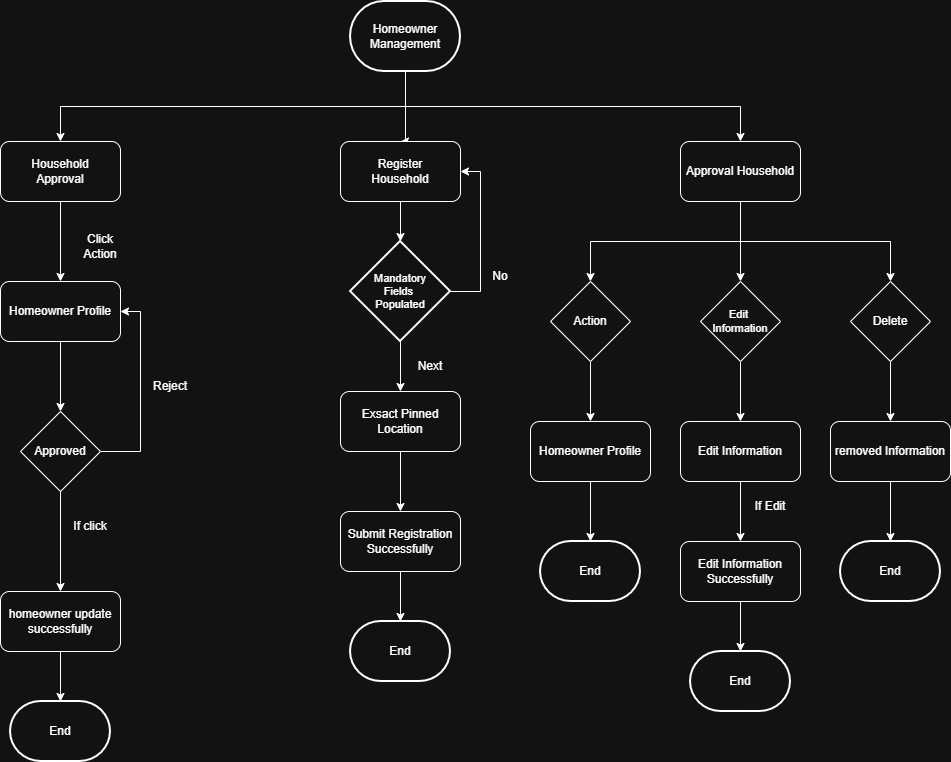

The diagram above was exported from draw.io. Its source (the exported page's mxGraphModel, read from the mxfile embedded in the PNG):
<mxGraphModel dx="1892" dy="657" grid="1" gridSize="10" guides="1" tooltips="1" connect="1" arrows="1" fold="1" page="1" pageScale="1" pageWidth="850" pageHeight="1100" math="0" shadow="0">
  <root>
    <mxCell id="0" />
    <mxCell id="1" parent="0" />
    <mxCell id="bsu29U-1Eh9U67mnAFXZ-6" edge="1" parent="1" source="bsu29U-1Eh9U67mnAFXZ-1" style="edgeStyle=orthogonalEdgeStyle;rounded=0;orthogonalLoop=1;jettySize=auto;html=1;exitX=0.5;exitY=1;exitDx=0;exitDy=0;exitPerimeter=0;entryX=0.5;entryY=0;entryDx=0;entryDy=0;" target="bsu29U-1Eh9U67mnAFXZ-4">
      <mxGeometry relative="1" as="geometry">
        <Array as="points">
          <mxPoint x="345" y="200" />
        </Array>
        <mxPoint x="345" y="190" as="targetPoint" />
      </mxGeometry>
    </mxCell>
    <mxCell id="bsu29U-1Eh9U67mnAFXZ-8" edge="1" parent="1" source="bsu29U-1Eh9U67mnAFXZ-1" style="edgeStyle=orthogonalEdgeStyle;rounded=0;orthogonalLoop=1;jettySize=auto;html=1;exitX=0.5;exitY=1;exitDx=0;exitDy=0;exitPerimeter=0;entryX=0.5;entryY=0;entryDx=0;entryDy=0;" target="bsu29U-1Eh9U67mnAFXZ-2">
      <mxGeometry relative="1" as="geometry">
        <mxPoint x="80" y="190" as="targetPoint" />
      </mxGeometry>
    </mxCell>
    <mxCell id="bsu29U-1Eh9U67mnAFXZ-9" edge="1" parent="1" source="bsu29U-1Eh9U67mnAFXZ-1" style="edgeStyle=orthogonalEdgeStyle;rounded=0;orthogonalLoop=1;jettySize=auto;html=1;exitX=0.5;exitY=1;exitDx=0;exitDy=0;exitPerimeter=0;" target="bsu29U-1Eh9U67mnAFXZ-3">
      <mxGeometry relative="1" as="geometry" />
    </mxCell>
    <mxCell id="bsu29U-1Eh9U67mnAFXZ-1" parent="1" style="strokeWidth=2;html=1;shape=mxgraph.flowchart.terminator;whiteSpace=wrap;" value="Homeowner Management" vertex="1">
      <mxGeometry height="70" width="110" x="290" y="60" as="geometry" />
    </mxCell>
    <mxCell id="bsu29U-1Eh9U67mnAFXZ-10" edge="1" parent="1" source="bsu29U-1Eh9U67mnAFXZ-2" style="edgeStyle=orthogonalEdgeStyle;rounded=0;orthogonalLoop=1;jettySize=auto;html=1;exitX=0.5;exitY=1;exitDx=0;exitDy=0;entryX=0.5;entryY=0;entryDx=0;entryDy=0;" target="bsu29U-1Eh9U67mnAFXZ-12">
      <mxGeometry relative="1" as="geometry">
        <Array as="points" />
        <mxPoint x="80" y="330" as="targetPoint" />
      </mxGeometry>
    </mxCell>
    <mxCell id="bsu29U-1Eh9U67mnAFXZ-2" parent="1" style="rounded=1;whiteSpace=wrap;html=1;" value="Household&lt;div&gt;Approval&lt;/div&gt;" vertex="1">
      <mxGeometry height="60" width="120" x="-60" y="200" as="geometry" />
    </mxCell>
    <mxCell id="bsu29U-1Eh9U67mnAFXZ-42" edge="1" parent="1" source="bsu29U-1Eh9U67mnAFXZ-3" style="edgeStyle=orthogonalEdgeStyle;rounded=0;orthogonalLoop=1;jettySize=auto;html=1;exitX=0.5;exitY=1;exitDx=0;exitDy=0;entryX=0.5;entryY=0;entryDx=0;entryDy=0;" target="bsu29U-1Eh9U67mnAFXZ-39">
      <mxGeometry relative="1" as="geometry" />
    </mxCell>
    <mxCell id="bsu29U-1Eh9U67mnAFXZ-43" edge="1" parent="1" source="bsu29U-1Eh9U67mnAFXZ-3" style="edgeStyle=orthogonalEdgeStyle;rounded=0;orthogonalLoop=1;jettySize=auto;html=1;exitX=0.5;exitY=1;exitDx=0;exitDy=0;entryX=0.5;entryY=0;entryDx=0;entryDy=0;" target="bsu29U-1Eh9U67mnAFXZ-40">
      <mxGeometry relative="1" as="geometry" />
    </mxCell>
    <mxCell id="bsu29U-1Eh9U67mnAFXZ-44" edge="1" parent="1" source="bsu29U-1Eh9U67mnAFXZ-3" style="edgeStyle=orthogonalEdgeStyle;rounded=0;orthogonalLoop=1;jettySize=auto;html=1;exitX=0.5;exitY=1;exitDx=0;exitDy=0;" target="bsu29U-1Eh9U67mnAFXZ-41">
      <mxGeometry relative="1" as="geometry" />
    </mxCell>
    <mxCell id="bsu29U-1Eh9U67mnAFXZ-3" parent="1" style="rounded=1;whiteSpace=wrap;html=1;" value="Approval Household" vertex="1">
      <mxGeometry height="60" width="120" x="620" y="200" as="geometry" />
    </mxCell>
    <mxCell id="bsu29U-1Eh9U67mnAFXZ-25" edge="1" parent="1" source="bsu29U-1Eh9U67mnAFXZ-4" style="edgeStyle=orthogonalEdgeStyle;rounded=0;orthogonalLoop=1;jettySize=auto;html=1;exitX=0.5;exitY=1;exitDx=0;exitDy=0;" target="bsu29U-1Eh9U67mnAFXZ-26">
      <mxGeometry relative="1" as="geometry">
        <mxPoint x="340" y="320" as="targetPoint" />
      </mxGeometry>
    </mxCell>
    <mxCell id="bsu29U-1Eh9U67mnAFXZ-4" parent="1" style="rounded=1;whiteSpace=wrap;html=1;" value="Register&lt;br&gt;Household" vertex="1">
      <mxGeometry height="60" width="120" x="280" y="200" as="geometry" />
    </mxCell>
    <mxCell id="bsu29U-1Eh9U67mnAFXZ-11" parent="1" style="text;html=1;whiteSpace=wrap;strokeColor=none;fillColor=none;align=center;verticalAlign=middle;rounded=0;" value="Click Action" vertex="1">
      <mxGeometry height="30" width="60" x="10" y="290" as="geometry" />
    </mxCell>
    <mxCell id="bsu29U-1Eh9U67mnAFXZ-16" edge="1" parent="1" source="bsu29U-1Eh9U67mnAFXZ-12" style="edgeStyle=orthogonalEdgeStyle;rounded=0;orthogonalLoop=1;jettySize=auto;html=1;exitX=0.5;exitY=1;exitDx=0;exitDy=0;" target="bsu29U-1Eh9U67mnAFXZ-13">
      <mxGeometry relative="1" as="geometry" />
    </mxCell>
    <mxCell id="bsu29U-1Eh9U67mnAFXZ-12" parent="1" style="rounded=1;whiteSpace=wrap;html=1;" value="Homeowner Profile" vertex="1">
      <mxGeometry height="60" width="120" x="-60" y="340" as="geometry" />
    </mxCell>
    <mxCell id="bsu29U-1Eh9U67mnAFXZ-19" edge="1" parent="1" source="bsu29U-1Eh9U67mnAFXZ-13" style="edgeStyle=orthogonalEdgeStyle;rounded=0;orthogonalLoop=1;jettySize=auto;html=1;exitX=0.5;exitY=1;exitDx=0;exitDy=0;entryX=0.5;entryY=0;entryDx=0;entryDy=0;" target="bsu29U-1Eh9U67mnAFXZ-21">
      <mxGeometry relative="1" as="geometry">
        <mxPoint x="-30" y="580" as="targetPoint" />
      </mxGeometry>
    </mxCell>
    <mxCell id="bsu29U-1Eh9U67mnAFXZ-59" edge="1" parent="1" source="bsu29U-1Eh9U67mnAFXZ-13" style="edgeStyle=orthogonalEdgeStyle;rounded=0;orthogonalLoop=1;jettySize=auto;html=1;exitX=1;exitY=0.5;exitDx=0;exitDy=0;entryX=1;entryY=0.5;entryDx=0;entryDy=0;" target="bsu29U-1Eh9U67mnAFXZ-12">
      <mxGeometry relative="1" as="geometry">
        <Array as="points">
          <mxPoint x="80" y="510" />
          <mxPoint x="80" y="370" />
        </Array>
      </mxGeometry>
    </mxCell>
    <mxCell id="bsu29U-1Eh9U67mnAFXZ-13" parent="1" style="rhombus;whiteSpace=wrap;html=1;" value="Approved" vertex="1">
      <mxGeometry height="80" width="80" x="-40" y="470" as="geometry" />
    </mxCell>
    <mxCell id="bsu29U-1Eh9U67mnAFXZ-20" parent="1" style="text;html=1;whiteSpace=wrap;strokeColor=none;fillColor=none;align=center;verticalAlign=middle;rounded=0;" value="If click" vertex="1">
      <mxGeometry height="30" width="60" y="570" as="geometry" />
    </mxCell>
    <mxCell id="bsu29U-1Eh9U67mnAFXZ-21" parent="1" style="rounded=1;whiteSpace=wrap;html=1;" value="homeowner update successfully" vertex="1">
      <mxGeometry height="60" width="120" x="-60" y="650" as="geometry" />
    </mxCell>
    <mxCell id="bsu29U-1Eh9U67mnAFXZ-23" parent="1" style="strokeWidth=2;html=1;shape=mxgraph.flowchart.terminator;whiteSpace=wrap;" value="End" vertex="1">
      <mxGeometry height="60" width="100" x="-50" y="760" as="geometry" />
    </mxCell>
    <mxCell id="bsu29U-1Eh9U67mnAFXZ-24" edge="1" parent="1" source="bsu29U-1Eh9U67mnAFXZ-21" style="edgeStyle=orthogonalEdgeStyle;rounded=0;orthogonalLoop=1;jettySize=auto;html=1;exitX=0.5;exitY=1;exitDx=0;exitDy=0;entryX=0.5;entryY=0;entryDx=0;entryDy=0;entryPerimeter=0;" target="bsu29U-1Eh9U67mnAFXZ-23">
      <mxGeometry relative="1" as="geometry">
        <Array as="points">
          <mxPoint y="750" />
          <mxPoint y="750" />
        </Array>
      </mxGeometry>
    </mxCell>
    <mxCell id="bsu29U-1Eh9U67mnAFXZ-28" edge="1" parent="1" source="bsu29U-1Eh9U67mnAFXZ-26" style="edgeStyle=orthogonalEdgeStyle;rounded=0;orthogonalLoop=1;jettySize=auto;html=1;exitX=1;exitY=0.5;exitDx=0;exitDy=0;exitPerimeter=0;entryX=1;entryY=0.5;entryDx=0;entryDy=0;" target="bsu29U-1Eh9U67mnAFXZ-4">
      <mxGeometry relative="1" as="geometry">
        <Array as="points">
          <mxPoint x="420" y="350" />
          <mxPoint x="420" y="230" />
        </Array>
      </mxGeometry>
    </mxCell>
    <mxCell id="bsu29U-1Eh9U67mnAFXZ-30" edge="1" parent="1" source="bsu29U-1Eh9U67mnAFXZ-26" style="edgeStyle=orthogonalEdgeStyle;rounded=0;orthogonalLoop=1;jettySize=auto;html=1;exitX=0.5;exitY=1;exitDx=0;exitDy=0;exitPerimeter=0;" target="bsu29U-1Eh9U67mnAFXZ-31">
      <mxGeometry relative="1" as="geometry">
        <mxPoint x="340" y="450" as="targetPoint" />
      </mxGeometry>
    </mxCell>
    <mxCell id="bsu29U-1Eh9U67mnAFXZ-26" parent="1" style="strokeWidth=2;html=1;shape=mxgraph.flowchart.decision;whiteSpace=wrap;fontSize=11;" value="Mandatory&lt;div&gt;Fields&amp;nbsp;&lt;/div&gt;&lt;div&gt;Populated&lt;/div&gt;" vertex="1">
      <mxGeometry height="100" width="100" x="290" y="300" as="geometry" />
    </mxCell>
    <mxCell id="bsu29U-1Eh9U67mnAFXZ-29" parent="1" style="text;html=1;whiteSpace=wrap;strokeColor=none;fillColor=none;align=center;verticalAlign=middle;rounded=0;" value="No" vertex="1">
      <mxGeometry height="30" width="60" x="410" y="320" as="geometry" />
    </mxCell>
    <mxCell id="bsu29U-1Eh9U67mnAFXZ-32" edge="1" parent="1" source="bsu29U-1Eh9U67mnAFXZ-31" style="edgeStyle=orthogonalEdgeStyle;rounded=0;orthogonalLoop=1;jettySize=auto;html=1;exitX=0.5;exitY=1;exitDx=0;exitDy=0;">
      <mxGeometry relative="1" as="geometry">
        <mxPoint x="340" y="570" as="targetPoint" />
      </mxGeometry>
    </mxCell>
    <mxCell id="bsu29U-1Eh9U67mnAFXZ-31" parent="1" style="rounded=1;whiteSpace=wrap;html=1;" value="Exsact Pinned Location" vertex="1">
      <mxGeometry height="60" width="120" x="280" y="450" as="geometry" />
    </mxCell>
    <mxCell id="bsu29U-1Eh9U67mnAFXZ-33" parent="1" style="text;html=1;whiteSpace=wrap;strokeColor=none;fillColor=none;align=center;verticalAlign=middle;rounded=0;" value="Next" vertex="1">
      <mxGeometry height="30" width="60" x="340" y="410" as="geometry" />
    </mxCell>
    <mxCell id="bsu29U-1Eh9U67mnAFXZ-35" edge="1" parent="1" source="bsu29U-1Eh9U67mnAFXZ-34" style="edgeStyle=orthogonalEdgeStyle;rounded=0;orthogonalLoop=1;jettySize=auto;html=1;exitX=0.5;exitY=1;exitDx=0;exitDy=0;">
      <mxGeometry relative="1" as="geometry">
        <mxPoint x="340" y="680" as="targetPoint" />
      </mxGeometry>
    </mxCell>
    <mxCell id="bsu29U-1Eh9U67mnAFXZ-34" parent="1" style="rounded=1;whiteSpace=wrap;html=1;" value="Submit Registration Successfully" vertex="1">
      <mxGeometry height="60" width="120" x="280" y="570" as="geometry" />
    </mxCell>
    <mxCell id="bsu29U-1Eh9U67mnAFXZ-36" parent="1" style="strokeWidth=2;html=1;shape=mxgraph.flowchart.terminator;whiteSpace=wrap;" value="End" vertex="1">
      <mxGeometry height="60" width="100" x="290" y="680" as="geometry" />
    </mxCell>
    <mxCell id="bsu29U-1Eh9U67mnAFXZ-45" edge="1" parent="1" source="bsu29U-1Eh9U67mnAFXZ-39" style="edgeStyle=orthogonalEdgeStyle;rounded=0;orthogonalLoop=1;jettySize=auto;html=1;exitX=0.5;exitY=1;exitDx=0;exitDy=0;">
      <mxGeometry relative="1" as="geometry">
        <mxPoint x="530" y="480" as="targetPoint" />
      </mxGeometry>
    </mxCell>
    <mxCell id="bsu29U-1Eh9U67mnAFXZ-39" parent="1" style="rhombus;whiteSpace=wrap;html=1;" value="Action" vertex="1">
      <mxGeometry height="80" width="80" x="490" y="340" as="geometry" />
    </mxCell>
    <mxCell id="bsu29U-1Eh9U67mnAFXZ-46" edge="1" parent="1" source="bsu29U-1Eh9U67mnAFXZ-40" style="edgeStyle=orthogonalEdgeStyle;rounded=0;orthogonalLoop=1;jettySize=auto;html=1;exitX=0.5;exitY=1;exitDx=0;exitDy=0;">
      <mxGeometry relative="1" as="geometry">
        <mxPoint x="680" y="480" as="targetPoint" />
      </mxGeometry>
    </mxCell>
    <mxCell id="bsu29U-1Eh9U67mnAFXZ-40" parent="1" style="rhombus;whiteSpace=wrap;html=1;fontSize=11;" value="Edit&amp;nbsp;&lt;div&gt;Information&lt;/div&gt;" vertex="1">
      <mxGeometry height="80" width="80" x="640" y="340" as="geometry" />
    </mxCell>
    <mxCell id="bsu29U-1Eh9U67mnAFXZ-47" edge="1" parent="1" source="bsu29U-1Eh9U67mnAFXZ-41" style="edgeStyle=orthogonalEdgeStyle;rounded=0;orthogonalLoop=1;jettySize=auto;html=1;exitX=0.5;exitY=1;exitDx=0;exitDy=0;">
      <mxGeometry relative="1" as="geometry">
        <mxPoint x="830" y="480" as="targetPoint" />
      </mxGeometry>
    </mxCell>
    <mxCell id="bsu29U-1Eh9U67mnAFXZ-41" parent="1" style="rhombus;whiteSpace=wrap;html=1;" value="Delete" vertex="1">
      <mxGeometry height="80" width="80" x="790" y="340" as="geometry" />
    </mxCell>
    <mxCell id="bsu29U-1Eh9U67mnAFXZ-51" edge="1" parent="1" source="bsu29U-1Eh9U67mnAFXZ-48" style="edgeStyle=orthogonalEdgeStyle;rounded=0;orthogonalLoop=1;jettySize=auto;html=1;exitX=0.5;exitY=1;exitDx=0;exitDy=0;">
      <mxGeometry relative="1" as="geometry">
        <mxPoint x="530" y="600" as="targetPoint" />
      </mxGeometry>
    </mxCell>
    <mxCell id="bsu29U-1Eh9U67mnAFXZ-48" parent="1" style="rounded=1;whiteSpace=wrap;html=1;" value="Homeowner Profile" vertex="1">
      <mxGeometry height="60" width="120" x="470" y="480" as="geometry" />
    </mxCell>
    <mxCell id="bsu29U-1Eh9U67mnAFXZ-50" edge="1" parent="1" source="bsu29U-1Eh9U67mnAFXZ-49" style="edgeStyle=orthogonalEdgeStyle;rounded=0;orthogonalLoop=1;jettySize=auto;html=1;exitX=0.5;exitY=1;exitDx=0;exitDy=0;">
      <mxGeometry relative="1" as="geometry">
        <mxPoint x="680" y="600" as="targetPoint" />
      </mxGeometry>
    </mxCell>
    <mxCell id="bsu29U-1Eh9U67mnAFXZ-49" parent="1" style="rounded=1;whiteSpace=wrap;html=1;" value="Edit Information" vertex="1">
      <mxGeometry height="60" width="120" x="620" y="480" as="geometry" />
    </mxCell>
    <mxCell id="bsu29U-1Eh9U67mnAFXZ-53" edge="1" parent="1" source="bsu29U-1Eh9U67mnAFXZ-52" style="edgeStyle=orthogonalEdgeStyle;rounded=0;orthogonalLoop=1;jettySize=auto;html=1;exitX=0.5;exitY=1;exitDx=0;exitDy=0;">
      <mxGeometry relative="1" as="geometry">
        <mxPoint x="830" y="600" as="targetPoint" />
      </mxGeometry>
    </mxCell>
    <mxCell id="bsu29U-1Eh9U67mnAFXZ-52" parent="1" style="rounded=1;whiteSpace=wrap;html=1;" value="removed Information" vertex="1">
      <mxGeometry height="60" width="120" x="770" y="480" as="geometry" />
    </mxCell>
    <mxCell id="bsu29U-1Eh9U67mnAFXZ-54" parent="1" style="strokeWidth=2;html=1;shape=mxgraph.flowchart.terminator;whiteSpace=wrap;" value="End" vertex="1">
      <mxGeometry height="60" width="100" x="780" y="600" as="geometry" />
    </mxCell>
    <mxCell id="bsu29U-1Eh9U67mnAFXZ-55" parent="1" style="text;html=1;whiteSpace=wrap;strokeColor=none;fillColor=none;align=center;verticalAlign=middle;rounded=0;" value="If Edit" vertex="1">
      <mxGeometry height="30" width="60" x="680" y="550" as="geometry" />
    </mxCell>
    <mxCell id="bsu29U-1Eh9U67mnAFXZ-61" edge="1" parent="1" source="bsu29U-1Eh9U67mnAFXZ-57" style="edgeStyle=orthogonalEdgeStyle;rounded=0;orthogonalLoop=1;jettySize=auto;html=1;exitX=0.5;exitY=1;exitDx=0;exitDy=0;">
      <mxGeometry relative="1" as="geometry">
        <mxPoint x="680" y="710" as="targetPoint" />
      </mxGeometry>
    </mxCell>
    <mxCell id="bsu29U-1Eh9U67mnAFXZ-57" parent="1" style="rounded=1;whiteSpace=wrap;html=1;" value="Edit Information Successfully" vertex="1">
      <mxGeometry height="60" width="120" x="620" y="600" as="geometry" />
    </mxCell>
    <mxCell id="bsu29U-1Eh9U67mnAFXZ-58" parent="1" style="strokeWidth=2;html=1;shape=mxgraph.flowchart.terminator;whiteSpace=wrap;" value="End" vertex="1">
      <mxGeometry height="60" width="100" x="480" y="600" as="geometry" />
    </mxCell>
    <mxCell id="bsu29U-1Eh9U67mnAFXZ-60" parent="1" style="text;html=1;whiteSpace=wrap;strokeColor=none;fillColor=none;align=center;verticalAlign=middle;rounded=0;" value="Reject" vertex="1">
      <mxGeometry height="30" width="60" x="80" y="430" as="geometry" />
    </mxCell>
    <mxCell id="bsu29U-1Eh9U67mnAFXZ-62" parent="1" style="strokeWidth=2;html=1;shape=mxgraph.flowchart.terminator;whiteSpace=wrap;" value="End" vertex="1">
      <mxGeometry height="60" width="100" x="630" y="710" as="geometry" />
    </mxCell>
  </root>
</mxGraphModel>